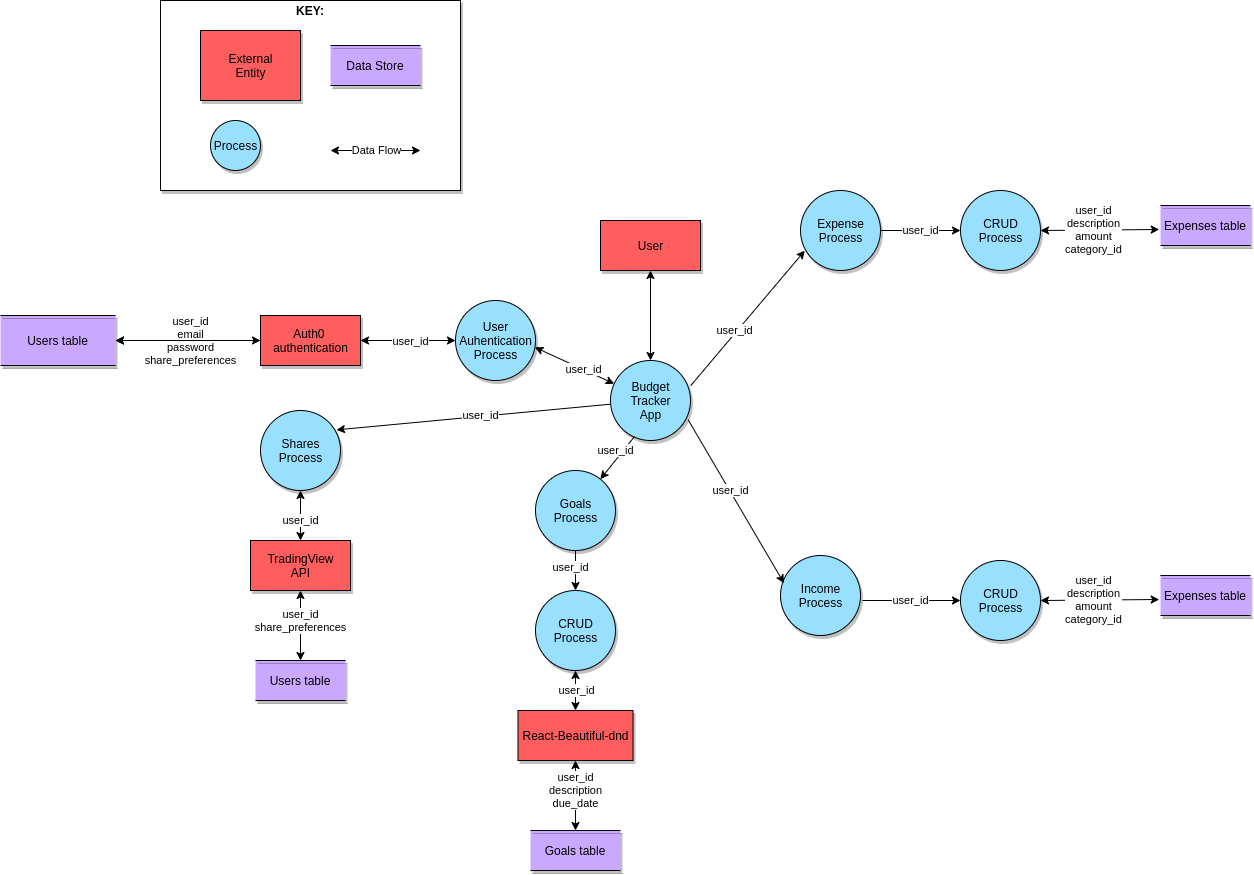

The diagram above was exported from draw.io. Its source (the exported page's mxGraphModel, read from the mxfile embedded in the PNG):
<mxGraphModel dx="3320" dy="1297" grid="1" gridSize="10" guides="1" tooltips="1" connect="1" arrows="1" fold="1" page="1" pageScale="1" pageWidth="850" pageHeight="1100" math="0" shadow="0">
  <root>
    <mxCell id="0" />
    <mxCell id="1" parent="0" />
    <mxCell id="3ymaL1mxYPUGHXvWcZjj-62" value="" style="rounded=0;whiteSpace=wrap;html=1;shadow=1;fillColor=#FFFFFF;" parent="1" vertex="1">
      <mxGeometry x="-650" y="40" width="300" height="190" as="geometry" />
    </mxCell>
    <mxCell id="3ymaL1mxYPUGHXvWcZjj-2" value="External&lt;br&gt;Entity" style="html=1;dashed=0;whitespace=wrap;shadow=1;fillColor=#FF5E5E;" parent="1" vertex="1">
      <mxGeometry x="-610" y="70" width="100" height="70" as="geometry" />
    </mxCell>
    <mxCell id="3ymaL1mxYPUGHXvWcZjj-3" value="Process" style="shape=ellipse;html=1;dashed=0;whitespace=wrap;perimeter=ellipsePerimeter;fillColor=#99E0FF;shadow=1;" parent="1" vertex="1">
      <mxGeometry x="-600" y="160" width="50" height="50" as="geometry" />
    </mxCell>
    <mxCell id="3ymaL1mxYPUGHXvWcZjj-4" value="Data Store" style="shape=partialRectangle;whiteSpace=wrap;html=1;left=0;right=0;fillColor=#CBA8FF;shadow=1;" parent="1" vertex="1">
      <mxGeometry x="-480" y="85" width="90" height="40" as="geometry" />
    </mxCell>
    <mxCell id="3ymaL1mxYPUGHXvWcZjj-9" value="Users table" style="shape=partialRectangle;whiteSpace=wrap;html=1;left=0;right=0;fillColor=#CBA8FF;shadow=1;" parent="1" vertex="1">
      <mxGeometry x="-810" y="355" width="115" height="50" as="geometry" />
    </mxCell>
    <mxCell id="3ymaL1mxYPUGHXvWcZjj-17" value="User&lt;br&gt;Auhentication&lt;br&gt;Process" style="shape=ellipse;html=1;dashed=0;whitespace=wrap;perimeter=ellipsePerimeter;fillColor=#99E0FF;shadow=1;" parent="1" vertex="1">
      <mxGeometry x="-355" y="340" width="80" height="80" as="geometry" />
    </mxCell>
    <mxCell id="3ymaL1mxYPUGHXvWcZjj-19" value="" style="endArrow=classic;startArrow=classic;html=1;entryX=0;entryY=0.5;entryDx=0;entryDy=0;exitX=1;exitY=0.5;exitDx=0;exitDy=0;" parent="1" source="3ymaL1mxYPUGHXvWcZjj-30" target="3ymaL1mxYPUGHXvWcZjj-17" edge="1">
      <mxGeometry width="50" height="50" relative="1" as="geometry">
        <mxPoint x="-401.98973425439726" y="342.8150752683273" as="sourcePoint" />
        <mxPoint x="-335.0000000000002" y="379.9999999999998" as="targetPoint" />
      </mxGeometry>
    </mxCell>
    <mxCell id="5lISjQuAnijE4ojC2Jun-14" value="user_id" style="edgeLabel;html=1;align=center;verticalAlign=middle;resizable=0;points=[];" parent="3ymaL1mxYPUGHXvWcZjj-19" vertex="1" connectable="0">
      <mxGeometry x="-0.2893" y="-1" relative="1" as="geometry">
        <mxPoint x="16.21" as="offset" />
      </mxGeometry>
    </mxCell>
    <mxCell id="3ymaL1mxYPUGHXvWcZjj-24" value="" style="endArrow=classic;startArrow=classic;html=1;exitX=1;exitY=0.5;exitDx=0;exitDy=0;entryX=0;entryY=0.5;entryDx=0;entryDy=0;" parent="1" source="3ymaL1mxYPUGHXvWcZjj-9" target="3ymaL1mxYPUGHXvWcZjj-30" edge="1">
      <mxGeometry width="50" height="50" relative="1" as="geometry">
        <mxPoint x="-510" y="450" as="sourcePoint" />
        <mxPoint x="-480" y="370" as="targetPoint" />
      </mxGeometry>
    </mxCell>
    <mxCell id="3ymaL1mxYPUGHXvWcZjj-29" value="user_id&lt;br&gt;email&lt;br&gt;password&lt;br&gt;share_preferences" style="edgeLabel;html=1;align=center;verticalAlign=middle;resizable=0;points=[];" parent="3ymaL1mxYPUGHXvWcZjj-24" vertex="1" connectable="0">
      <mxGeometry x="0.4286" relative="1" as="geometry">
        <mxPoint x="-28.6" as="offset" />
      </mxGeometry>
    </mxCell>
    <mxCell id="3ymaL1mxYPUGHXvWcZjj-31" value="" style="edgeStyle=orthogonalEdgeStyle;rounded=0;orthogonalLoop=1;jettySize=auto;html=1;" parent="1" source="3ymaL1mxYPUGHXvWcZjj-30" target="3ymaL1mxYPUGHXvWcZjj-9" edge="1">
      <mxGeometry relative="1" as="geometry" />
    </mxCell>
    <mxCell id="3ymaL1mxYPUGHXvWcZjj-30" value="Auth0 &lt;br&gt;authentication" style="html=1;dashed=0;whitespace=wrap;shadow=1;fillColor=#FF5E5E;" parent="1" vertex="1">
      <mxGeometry x="-550" y="355" width="100" height="50" as="geometry" />
    </mxCell>
    <mxCell id="3ymaL1mxYPUGHXvWcZjj-32" value="Expense&lt;br&gt;Process" style="shape=ellipse;html=1;dashed=0;whitespace=wrap;perimeter=ellipsePerimeter;fillColor=#99E0FF;shadow=1;" parent="1" vertex="1">
      <mxGeometry x="-10" y="230" width="80" height="80" as="geometry" />
    </mxCell>
    <mxCell id="3ymaL1mxYPUGHXvWcZjj-36" value="Income&lt;br&gt;Process" style="shape=ellipse;html=1;dashed=0;whitespace=wrap;perimeter=ellipsePerimeter;fillColor=#99E0FF;shadow=1;" parent="1" vertex="1">
      <mxGeometry x="-30" y="595" width="80" height="80" as="geometry" />
    </mxCell>
    <mxCell id="3ymaL1mxYPUGHXvWcZjj-44" value="User" style="html=1;dashed=0;whitespace=wrap;shadow=1;fillColor=#FF5E5E;" parent="1" vertex="1">
      <mxGeometry x="-210" y="260" width="100" height="50" as="geometry" />
    </mxCell>
    <mxCell id="3ymaL1mxYPUGHXvWcZjj-45" value="Budget&lt;br&gt;Tracker&lt;br&gt;App" style="shape=ellipse;html=1;dashed=0;whitespace=wrap;perimeter=ellipsePerimeter;fillColor=#99E0FF;shadow=1;" parent="1" vertex="1">
      <mxGeometry x="-200" y="400" width="80" height="80" as="geometry" />
    </mxCell>
    <mxCell id="3ymaL1mxYPUGHXvWcZjj-46" value="" style="endArrow=classic;startArrow=classic;html=1;entryX=0.5;entryY=1;entryDx=0;entryDy=0;exitX=0.5;exitY=0;exitDx=0;exitDy=0;" parent="1" source="3ymaL1mxYPUGHXvWcZjj-45" target="3ymaL1mxYPUGHXvWcZjj-44" edge="1">
      <mxGeometry width="50" height="50" relative="1" as="geometry">
        <mxPoint x="-180" y="390" as="sourcePoint" />
        <mxPoint x="-130" y="340" as="targetPoint" />
      </mxGeometry>
    </mxCell>
    <mxCell id="3ymaL1mxYPUGHXvWcZjj-48" value="" style="endArrow=classic;startArrow=classic;html=1;exitX=0.992;exitY=0.585;exitDx=0;exitDy=0;exitPerimeter=0;" parent="1" source="3ymaL1mxYPUGHXvWcZjj-17" target="3ymaL1mxYPUGHXvWcZjj-45" edge="1">
      <mxGeometry width="50" height="50" relative="1" as="geometry">
        <mxPoint x="-245" y="440" as="sourcePoint" />
        <mxPoint x="-210" y="390" as="targetPoint" />
      </mxGeometry>
    </mxCell>
    <mxCell id="5lISjQuAnijE4ojC2Jun-13" value="user_id" style="edgeLabel;html=1;align=center;verticalAlign=middle;resizable=0;points=[];" parent="3ymaL1mxYPUGHXvWcZjj-48" vertex="1" connectable="0">
      <mxGeometry x="0.2213" relative="1" as="geometry">
        <mxPoint as="offset" />
      </mxGeometry>
    </mxCell>
    <mxCell id="3ymaL1mxYPUGHXvWcZjj-50" value="" style="endArrow=classic;html=1;exitX=1.002;exitY=0.315;exitDx=0;exitDy=0;exitPerimeter=0;entryX=0.054;entryY=0.752;entryDx=0;entryDy=0;entryPerimeter=0;" parent="1" source="3ymaL1mxYPUGHXvWcZjj-45" target="3ymaL1mxYPUGHXvWcZjj-32" edge="1">
      <mxGeometry width="50" height="50" relative="1" as="geometry">
        <mxPoint x="-100" y="440" as="sourcePoint" />
        <mxPoint x="-50" y="390" as="targetPoint" />
      </mxGeometry>
    </mxCell>
    <mxCell id="3ymaL1mxYPUGHXvWcZjj-75" value="user_id" style="edgeLabel;html=1;align=center;verticalAlign=middle;resizable=0;points=[];" parent="3ymaL1mxYPUGHXvWcZjj-50" vertex="1" connectable="0">
      <mxGeometry x="-0.2005" y="3" relative="1" as="geometry">
        <mxPoint as="offset" />
      </mxGeometry>
    </mxCell>
    <mxCell id="3ymaL1mxYPUGHXvWcZjj-51" value="" style="endArrow=classic;html=1;entryX=0.044;entryY=0.346;entryDx=0;entryDy=0;entryPerimeter=0;exitX=0.971;exitY=0.742;exitDx=0;exitDy=0;exitPerimeter=0;" parent="1" source="3ymaL1mxYPUGHXvWcZjj-45" target="3ymaL1mxYPUGHXvWcZjj-36" edge="1">
      <mxGeometry width="50" height="50" relative="1" as="geometry">
        <mxPoint x="-90" y="510" as="sourcePoint" />
        <mxPoint x="-40" y="460" as="targetPoint" />
      </mxGeometry>
    </mxCell>
    <mxCell id="3ymaL1mxYPUGHXvWcZjj-125" value="user_id" style="edgeLabel;html=1;align=center;verticalAlign=middle;resizable=0;points=[];" parent="3ymaL1mxYPUGHXvWcZjj-51" vertex="1" connectable="0">
      <mxGeometry x="0.1505" relative="1" as="geometry">
        <mxPoint x="-12.79" y="-23.27" as="offset" />
      </mxGeometry>
    </mxCell>
    <mxCell id="3ymaL1mxYPUGHXvWcZjj-59" value="" style="endArrow=classic;startArrow=classic;html=1;" parent="1" edge="1">
      <mxGeometry width="50" height="50" relative="1" as="geometry">
        <mxPoint x="-480" y="190" as="sourcePoint" />
        <mxPoint x="-390" y="190" as="targetPoint" />
      </mxGeometry>
    </mxCell>
    <mxCell id="3ymaL1mxYPUGHXvWcZjj-60" value="Data Flow" style="edgeLabel;html=1;align=center;verticalAlign=middle;resizable=0;points=[];" parent="3ymaL1mxYPUGHXvWcZjj-59" vertex="1" connectable="0">
      <mxGeometry x="-0.2185" relative="1" as="geometry">
        <mxPoint x="10" as="offset" />
      </mxGeometry>
    </mxCell>
    <mxCell id="3ymaL1mxYPUGHXvWcZjj-61" value="&lt;b&gt;KEY:&lt;/b&gt;" style="text;html=1;strokeColor=none;fillColor=none;align=center;verticalAlign=middle;whiteSpace=wrap;rounded=0;shadow=1;" parent="1" vertex="1">
      <mxGeometry x="-520" y="40" width="40" height="20" as="geometry" />
    </mxCell>
    <mxCell id="3ymaL1mxYPUGHXvWcZjj-65" value="TradingView&lt;br&gt;API" style="html=1;dashed=0;whitespace=wrap;shadow=1;fillColor=#FF5E5E;" parent="1" vertex="1">
      <mxGeometry x="-560" y="580" width="100" height="50" as="geometry" />
    </mxCell>
    <mxCell id="3ymaL1mxYPUGHXvWcZjj-66" value="Users table" style="shape=partialRectangle;whiteSpace=wrap;html=1;left=0;right=0;fillColor=#CBA8FF;shadow=1;" parent="1" vertex="1">
      <mxGeometry x="-555" y="700" width="90" height="40" as="geometry" />
    </mxCell>
    <mxCell id="3ymaL1mxYPUGHXvWcZjj-67" value="Shares&lt;br&gt;Process" style="shape=ellipse;html=1;dashed=0;whitespace=wrap;perimeter=ellipsePerimeter;fillColor=#99E0FF;shadow=1;" parent="1" vertex="1">
      <mxGeometry x="-550" y="450" width="80" height="80" as="geometry" />
    </mxCell>
    <mxCell id="3ymaL1mxYPUGHXvWcZjj-69" value="" style="endArrow=classic;html=1;entryX=0.95;entryY=0.242;entryDx=0;entryDy=0;entryPerimeter=0;" parent="1" source="3ymaL1mxYPUGHXvWcZjj-45" target="3ymaL1mxYPUGHXvWcZjj-67" edge="1">
      <mxGeometry width="50" height="50" relative="1" as="geometry">
        <mxPoint x="-220" y="540" as="sourcePoint" />
        <mxPoint x="-170" y="490" as="targetPoint" />
      </mxGeometry>
    </mxCell>
    <mxCell id="5lISjQuAnijE4ojC2Jun-15" value="user_id" style="edgeLabel;html=1;align=center;verticalAlign=middle;resizable=0;points=[];" parent="3ymaL1mxYPUGHXvWcZjj-69" vertex="1" connectable="0">
      <mxGeometry x="-0.2505" y="1" relative="1" as="geometry">
        <mxPoint x="-27.27" as="offset" />
      </mxGeometry>
    </mxCell>
    <mxCell id="3ymaL1mxYPUGHXvWcZjj-78" value="" style="endArrow=classic;startArrow=classic;html=1;entryX=0.5;entryY=1;entryDx=0;entryDy=0;exitX=0.5;exitY=0;exitDx=0;exitDy=0;" parent="1" source="3ymaL1mxYPUGHXvWcZjj-65" target="3ymaL1mxYPUGHXvWcZjj-67" edge="1">
      <mxGeometry width="50" height="50" relative="1" as="geometry">
        <mxPoint x="-520" y="580" as="sourcePoint" />
        <mxPoint x="-470" y="530" as="targetPoint" />
      </mxGeometry>
    </mxCell>
    <mxCell id="5lISjQuAnijE4ojC2Jun-16" value="user_id" style="edgeLabel;html=1;align=center;verticalAlign=middle;resizable=0;points=[];" parent="3ymaL1mxYPUGHXvWcZjj-78" vertex="1" connectable="0">
      <mxGeometry x="-0.32" y="-1" relative="1" as="geometry">
        <mxPoint x="-1" y="-2.76" as="offset" />
      </mxGeometry>
    </mxCell>
    <mxCell id="3ymaL1mxYPUGHXvWcZjj-79" value="" style="endArrow=classic;startArrow=classic;html=1;entryX=0.5;entryY=1;entryDx=0;entryDy=0;" parent="1" source="3ymaL1mxYPUGHXvWcZjj-66" target="3ymaL1mxYPUGHXvWcZjj-65" edge="1">
      <mxGeometry width="50" height="50" relative="1" as="geometry">
        <mxPoint x="-620" y="710" as="sourcePoint" />
        <mxPoint x="-570" y="660" as="targetPoint" />
      </mxGeometry>
    </mxCell>
    <mxCell id="3ymaL1mxYPUGHXvWcZjj-80" value="user_id&lt;br&gt;share_preferences" style="edgeLabel;html=1;align=center;verticalAlign=middle;resizable=0;points=[];" parent="3ymaL1mxYPUGHXvWcZjj-79" vertex="1" connectable="0">
      <mxGeometry x="0.24" relative="1" as="geometry">
        <mxPoint y="3.5999999999999996" as="offset" />
      </mxGeometry>
    </mxCell>
    <mxCell id="3ymaL1mxYPUGHXvWcZjj-83" value="Expenses table" style="shape=partialRectangle;whiteSpace=wrap;html=1;left=0;right=0;fillColor=#CBA8FF;shadow=1;" parent="1" vertex="1">
      <mxGeometry x="350" y="245" width="90" height="40" as="geometry" />
    </mxCell>
    <mxCell id="3ymaL1mxYPUGHXvWcZjj-87" value="CRUD&lt;br&gt;Process" style="shape=ellipse;html=1;dashed=0;whitespace=wrap;perimeter=ellipsePerimeter;fillColor=#99E0FF;shadow=1;" parent="1" vertex="1">
      <mxGeometry x="150" y="230" width="80" height="80" as="geometry" />
    </mxCell>
    <mxCell id="3ymaL1mxYPUGHXvWcZjj-90" value="" style="endArrow=classic;html=1;exitX=1;exitY=0.5;exitDx=0;exitDy=0;entryX=0;entryY=0.5;entryDx=0;entryDy=0;" parent="1" source="3ymaL1mxYPUGHXvWcZjj-32" target="3ymaL1mxYPUGHXvWcZjj-87" edge="1">
      <mxGeometry width="50" height="50" relative="1" as="geometry">
        <mxPoint x="80" y="315" as="sourcePoint" />
        <mxPoint x="130" y="265" as="targetPoint" />
      </mxGeometry>
    </mxCell>
    <mxCell id="3ymaL1mxYPUGHXvWcZjj-93" value="user_id" style="edgeLabel;html=1;align=center;verticalAlign=middle;resizable=0;points=[];" parent="3ymaL1mxYPUGHXvWcZjj-90" vertex="1" connectable="0">
      <mxGeometry x="-0.1607" y="-2" relative="1" as="geometry">
        <mxPoint x="6.29" y="-2" as="offset" />
      </mxGeometry>
    </mxCell>
    <mxCell id="3ymaL1mxYPUGHXvWcZjj-96" value="" style="endArrow=classic;startArrow=classic;html=1;exitX=1;exitY=0.5;exitDx=0;exitDy=0;entryX=-0.014;entryY=0.6;entryDx=0;entryDy=0;entryPerimeter=0;" parent="1" source="3ymaL1mxYPUGHXvWcZjj-87" target="3ymaL1mxYPUGHXvWcZjj-83" edge="1">
      <mxGeometry width="50" height="50" relative="1" as="geometry">
        <mxPoint x="280" y="305" as="sourcePoint" />
        <mxPoint x="330" y="255" as="targetPoint" />
      </mxGeometry>
    </mxCell>
    <mxCell id="3ymaL1mxYPUGHXvWcZjj-99" value="user_id&lt;br&gt;description&lt;br&gt;amount&lt;br&gt;category_id" style="edgeLabel;html=1;align=center;verticalAlign=middle;resizable=0;points=[];" parent="3ymaL1mxYPUGHXvWcZjj-96" vertex="1" connectable="0">
      <mxGeometry x="-0.1168" y="1" relative="1" as="geometry">
        <mxPoint as="offset" />
      </mxGeometry>
    </mxCell>
    <mxCell id="3ymaL1mxYPUGHXvWcZjj-104" value="Expenses table" style="shape=partialRectangle;whiteSpace=wrap;html=1;left=0;right=0;fillColor=#CBA8FF;shadow=1;" parent="1" vertex="1">
      <mxGeometry x="349.9995510091176" y="615" width="90" height="40" as="geometry" />
    </mxCell>
    <mxCell id="3ymaL1mxYPUGHXvWcZjj-106" value="CRUD&lt;br&gt;Process" style="shape=ellipse;html=1;dashed=0;whitespace=wrap;perimeter=ellipsePerimeter;fillColor=#99E0FF;shadow=1;" parent="1" vertex="1">
      <mxGeometry x="149.99955100911762" y="600" width="80" height="80" as="geometry" />
    </mxCell>
    <mxCell id="3ymaL1mxYPUGHXvWcZjj-113" value="" style="endArrow=classic;startArrow=classic;html=1;exitX=1;exitY=0.5;exitDx=0;exitDy=0;entryX=-0.014;entryY=0.6;entryDx=0;entryDy=0;entryPerimeter=0;" parent="1" source="3ymaL1mxYPUGHXvWcZjj-106" target="3ymaL1mxYPUGHXvWcZjj-104" edge="1">
      <mxGeometry width="50" height="50" relative="1" as="geometry">
        <mxPoint x="279.9995510091176" y="675" as="sourcePoint" />
        <mxPoint x="329.9995510091176" y="625" as="targetPoint" />
      </mxGeometry>
    </mxCell>
    <mxCell id="3ymaL1mxYPUGHXvWcZjj-114" value="user_id&lt;br&gt;description&lt;br&gt;amount&lt;br&gt;category_id" style="edgeLabel;html=1;align=center;verticalAlign=middle;resizable=0;points=[];" parent="3ymaL1mxYPUGHXvWcZjj-113" vertex="1" connectable="0">
      <mxGeometry x="-0.1168" y="1" relative="1" as="geometry">
        <mxPoint as="offset" />
      </mxGeometry>
    </mxCell>
    <mxCell id="3ymaL1mxYPUGHXvWcZjj-121" value="" style="endArrow=classic;html=1;entryX=0;entryY=0.5;entryDx=0;entryDy=0;" parent="1" target="3ymaL1mxYPUGHXvWcZjj-106" edge="1">
      <mxGeometry width="50" height="50" relative="1" as="geometry">
        <mxPoint x="52" y="640" as="sourcePoint" />
        <mxPoint x="120" y="650" as="targetPoint" />
      </mxGeometry>
    </mxCell>
    <mxCell id="3ymaL1mxYPUGHXvWcZjj-122" value="user_id" style="edgeLabel;html=1;align=center;verticalAlign=middle;resizable=0;points=[];" parent="3ymaL1mxYPUGHXvWcZjj-121" vertex="1" connectable="0">
      <mxGeometry x="-0.3094" relative="1" as="geometry">
        <mxPoint x="14.13" as="offset" />
      </mxGeometry>
    </mxCell>
    <mxCell id="5lISjQuAnijE4ojC2Jun-1" value="Goals&lt;br&gt;Process" style="shape=ellipse;html=1;dashed=0;whitespace=wrap;perimeter=ellipsePerimeter;fillColor=#99E0FF;shadow=1;" parent="1" vertex="1">
      <mxGeometry x="-275" y="510" width="80" height="80" as="geometry" />
    </mxCell>
    <mxCell id="5lISjQuAnijE4ojC2Jun-2" value="CRUD&lt;br&gt;Process" style="shape=ellipse;html=1;dashed=0;whitespace=wrap;perimeter=ellipsePerimeter;fillColor=#99E0FF;shadow=1;" parent="1" vertex="1">
      <mxGeometry x="-275" y="630" width="80" height="80" as="geometry" />
    </mxCell>
    <mxCell id="5lISjQuAnijE4ojC2Jun-4" value="React-Beautiful-dnd" style="html=1;dashed=0;whitespace=wrap;shadow=1;fillColor=#FF5E5E;" parent="1" vertex="1">
      <mxGeometry x="-292.5" y="750" width="115" height="50" as="geometry" />
    </mxCell>
    <mxCell id="5lISjQuAnijE4ojC2Jun-5" value="Goals&amp;nbsp;table" style="shape=partialRectangle;whiteSpace=wrap;html=1;left=0;right=0;fillColor=#CBA8FF;shadow=1;" parent="1" vertex="1">
      <mxGeometry x="-280" y="870" width="90" height="40" as="geometry" />
    </mxCell>
    <mxCell id="5lISjQuAnijE4ojC2Jun-6" value="" style="endArrow=classic;startArrow=classic;html=1;entryX=0.5;entryY=1;entryDx=0;entryDy=0;exitX=0.5;exitY=0;exitDx=0;exitDy=0;" parent="1" target="5lISjQuAnijE4ojC2Jun-2" edge="1" source="5lISjQuAnijE4ojC2Jun-4">
      <mxGeometry width="50" height="50" relative="1" as="geometry">
        <mxPoint x="-270" y="750" as="sourcePoint" />
        <mxPoint x="-220" y="700" as="targetPoint" />
      </mxGeometry>
    </mxCell>
    <mxCell id="5lISjQuAnijE4ojC2Jun-21" value="user_id" style="edgeLabel;html=1;align=center;verticalAlign=middle;resizable=0;points=[];" parent="5lISjQuAnijE4ojC2Jun-6" vertex="1" connectable="0">
      <mxGeometry x="0.3724" relative="1" as="geometry">
        <mxPoint x="0.69" y="7.59" as="offset" />
      </mxGeometry>
    </mxCell>
    <mxCell id="5lISjQuAnijE4ojC2Jun-8" value="" style="endArrow=classic;html=1;exitX=0.5;exitY=1;exitDx=0;exitDy=0;entryX=0.5;entryY=0;entryDx=0;entryDy=0;" parent="1" source="5lISjQuAnijE4ojC2Jun-1" target="5lISjQuAnijE4ojC2Jun-2" edge="1">
      <mxGeometry width="50" height="50" relative="1" as="geometry">
        <mxPoint x="-370" y="590" as="sourcePoint" />
        <mxPoint x="-320" y="540" as="targetPoint" />
      </mxGeometry>
    </mxCell>
    <mxCell id="5lISjQuAnijE4ojC2Jun-18" value="user_id" style="edgeLabel;html=1;align=center;verticalAlign=middle;resizable=0;points=[];" parent="5lISjQuAnijE4ojC2Jun-8" vertex="1" connectable="0">
      <mxGeometry x="-0.6726" relative="1" as="geometry">
        <mxPoint x="-5.79" y="9.99" as="offset" />
      </mxGeometry>
    </mxCell>
    <mxCell id="5lISjQuAnijE4ojC2Jun-10" value="" style="endArrow=classic;startArrow=classic;html=1;entryX=0.5;entryY=1;entryDx=0;entryDy=0;exitX=0.5;exitY=0;exitDx=0;exitDy=0;" parent="1" target="5lISjQuAnijE4ojC2Jun-4" edge="1" source="5lISjQuAnijE4ojC2Jun-5">
      <mxGeometry width="50" height="50" relative="1" as="geometry">
        <mxPoint x="-242" y="870" as="sourcePoint" />
        <mxPoint x="-70" y="800" as="targetPoint" />
      </mxGeometry>
    </mxCell>
    <mxCell id="5lISjQuAnijE4ojC2Jun-12" value="user_id&lt;br&gt;description&lt;br&gt;due_date" style="edgeLabel;html=1;align=center;verticalAlign=middle;resizable=0;points=[];" parent="5lISjQuAnijE4ojC2Jun-10" vertex="1" connectable="0">
      <mxGeometry x="0.2515" relative="1" as="geometry">
        <mxPoint x="-0.18" y="4.14" as="offset" />
      </mxGeometry>
    </mxCell>
    <mxCell id="5lISjQuAnijE4ojC2Jun-11" value="" style="endArrow=classic;html=1;exitX=0.3;exitY=0.95;exitDx=0;exitDy=0;exitPerimeter=0;" parent="1" source="3ymaL1mxYPUGHXvWcZjj-45" target="5lISjQuAnijE4ojC2Jun-1" edge="1">
      <mxGeometry width="50" height="50" relative="1" as="geometry">
        <mxPoint x="-370" y="540" as="sourcePoint" />
        <mxPoint x="-320" y="490" as="targetPoint" />
      </mxGeometry>
    </mxCell>
    <mxCell id="5lISjQuAnijE4ojC2Jun-17" value="user_id" style="edgeLabel;html=1;align=center;verticalAlign=middle;resizable=0;points=[];" parent="5lISjQuAnijE4ojC2Jun-11" vertex="1" connectable="0">
      <mxGeometry x="-0.4041" y="3" relative="1" as="geometry">
        <mxPoint x="-11.01" y="-0.8" as="offset" />
      </mxGeometry>
    </mxCell>
  </root>
</mxGraphModel>